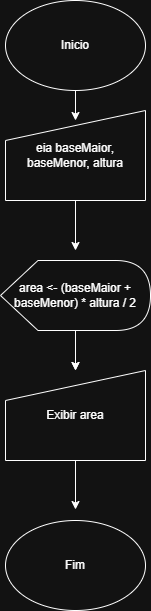

The diagram above was exported from draw.io. Its source (the exported page's mxGraphModel, read from the mxfile embedded in the PNG):
<mxGraphModel dx="774" dy="451" grid="1" gridSize="10" guides="1" tooltips="1" connect="1" arrows="1" fold="1" page="1" pageScale="1" pageWidth="827" pageHeight="1169" math="0" shadow="0">
  <root>
    <mxCell id="0" />
    <mxCell id="1" parent="0" />
    <mxCell id="HxU4cG9Ws-MlI658Uqd_-1" edge="1" parent="1" style="edgeStyle=orthogonalEdgeStyle;rounded=0;orthogonalLoop=1;jettySize=auto;html=1;" target="HxU4cG9Ws-MlI658Uqd_-8" value="">
      <mxGeometry relative="1" as="geometry">
        <mxPoint x="315" y="670" as="sourcePoint" />
      </mxGeometry>
    </mxCell>
    <mxCell id="HxU4cG9Ws-MlI658Uqd_-3" edge="1" parent="1" style="edgeStyle=orthogonalEdgeStyle;rounded=0;orthogonalLoop=1;jettySize=auto;html=1;" value="">
      <mxGeometry relative="1" as="geometry">
        <mxPoint x="315" y="420" as="sourcePoint" />
        <mxPoint x="315" y="450" as="targetPoint" />
      </mxGeometry>
    </mxCell>
    <mxCell id="HxU4cG9Ws-MlI658Uqd_-4" edge="1" parent="1" style="edgeStyle=orthogonalEdgeStyle;rounded=0;orthogonalLoop=1;jettySize=auto;html=1;" value="">
      <mxGeometry relative="1" as="geometry">
        <mxPoint x="315" y="520" as="sourcePoint" />
        <mxPoint x="315" y="580" as="targetPoint" />
      </mxGeometry>
    </mxCell>
    <mxCell id="HxU4cG9Ws-MlI658Uqd_-6" edge="1" parent="1" style="endArrow=classic;html=1;rounded=0;" value="">
      <mxGeometry height="50" relative="1" width="50" as="geometry">
        <mxPoint x="285" y="560" as="sourcePoint" />
        <mxPoint x="285" y="560" as="targetPoint" />
      </mxGeometry>
    </mxCell>
    <mxCell id="HxU4cG9Ws-MlI658Uqd_-7" edge="1" parent="1" source="HxU4cG9Ws-MlI658Uqd_-8" style="edgeStyle=orthogonalEdgeStyle;rounded=0;orthogonalLoop=1;jettySize=auto;html=1;" value="">
      <mxGeometry relative="1" as="geometry">
        <mxPoint x="315" y="839" as="targetPoint" />
      </mxGeometry>
    </mxCell>
    <mxCell id="HxU4cG9Ws-MlI658Uqd_-8" parent="1" style="shape=manualInput;whiteSpace=wrap;html=1;" value="Exibir area" vertex="1">
      <mxGeometry height="90" width="140" x="245" y="700" as="geometry" />
    </mxCell>
    <mxCell id="HxU4cG9Ws-MlI658Uqd_-9" parent="1" style="ellipse;whiteSpace=wrap;html=1;" value="Fim" vertex="1">
      <mxGeometry height="90" width="140" x="245" y="850" as="geometry" />
    </mxCell>
    <mxCell id="HxU4cG9Ws-MlI658Uqd_-10" parent="1" style="ellipse;whiteSpace=wrap;html=1;" value="Inicio" vertex="1">
      <mxGeometry height="90" width="140" x="245" y="330" as="geometry" />
    </mxCell>
    <mxCell id="HxU4cG9Ws-MlI658Uqd_-13" edge="1" parent="1" source="HxU4cG9Ws-MlI658Uqd_-11" style="edgeStyle=orthogonalEdgeStyle;rounded=0;orthogonalLoop=1;jettySize=auto;html=1;" target="HxU4cG9Ws-MlI658Uqd_-8" value="">
      <mxGeometry relative="1" as="geometry" />
    </mxCell>
    <mxCell id="HxU4cG9Ws-MlI658Uqd_-11" parent="1" style="shape=display;whiteSpace=wrap;html=1;" value="area &amp;lt;- (baseMaior + baseMenor) * altura / 2" vertex="1">
      <mxGeometry height="70" width="150" x="240" y="590" as="geometry" />
    </mxCell>
    <mxCell id="HxU4cG9Ws-MlI658Uqd_-12" parent="1" style="shape=manualInput;whiteSpace=wrap;html=1;" value="eia baseMaior, baseMenor, altura" vertex="1">
      <mxGeometry height="90" width="140" x="245" y="440" as="geometry" />
    </mxCell>
  </root>
</mxGraphModel>